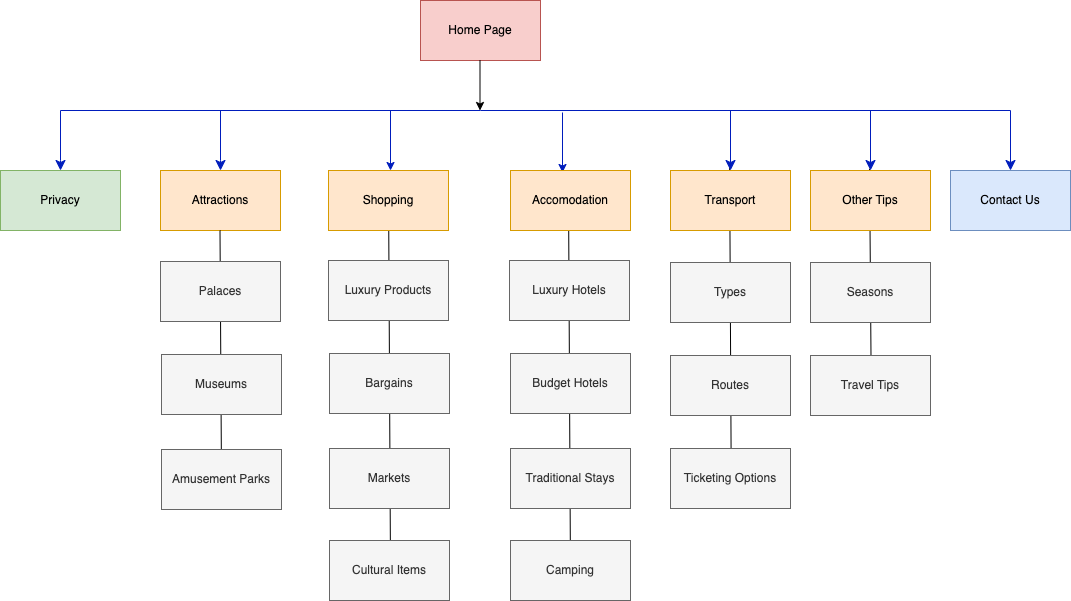

The diagram above was exported from draw.io. Its source (the exported page's mxGraphModel, read from the mxfile embedded in the PNG):
<mxGraphModel dx="2339" dy="1022" grid="1" gridSize="10" guides="1" tooltips="1" connect="1" arrows="1" fold="1" page="1" pageScale="1" pageWidth="1100" pageHeight="850" math="0" shadow="0">
  <root>
    <mxCell id="0" />
    <mxCell id="1" parent="0" />
    <mxCell id="xICSueHKrAzOodFPaBsb-24" value="" style="endArrow=none;html=1;rounded=0;" edge="1" parent="1">
      <mxGeometry width="50" height="50" relative="1" as="geometry">
        <mxPoint x="810.94" y="533.75" as="sourcePoint" />
        <mxPoint x="809.06" y="288.25" as="targetPoint" />
      </mxGeometry>
    </mxCell>
    <mxCell id="xICSueHKrAzOodFPaBsb-23" value="" style="endArrow=none;html=1;rounded=0;" edge="1" parent="1">
      <mxGeometry width="50" height="50" relative="1" as="geometry">
        <mxPoint x="670.88" y="628" as="sourcePoint" />
        <mxPoint x="669.13" y="287" as="targetPoint" />
      </mxGeometry>
    </mxCell>
    <mxCell id="xICSueHKrAzOodFPaBsb-22" value="" style="endArrow=none;html=1;rounded=0;" edge="1" parent="1">
      <mxGeometry width="50" height="50" relative="1" as="geometry">
        <mxPoint x="509.88" y="675.5" as="sourcePoint" />
        <mxPoint x="508.13" y="334.5" as="targetPoint" />
      </mxGeometry>
    </mxCell>
    <mxCell id="xICSueHKrAzOodFPaBsb-7" value="" style="endArrow=none;html=1;rounded=0;" edge="1" parent="1">
      <mxGeometry width="50" height="50" relative="1" as="geometry">
        <mxPoint x="330" y="690" as="sourcePoint" />
        <mxPoint x="328.25" y="349" as="targetPoint" />
      </mxGeometry>
    </mxCell>
    <mxCell id="i93go3o4aL7z4DNY35Lh-1" value="Home Page" style="rounded=0;whiteSpace=wrap;html=1;fillColor=#f8cecc;strokeColor=#b85450;" parent="1" vertex="1">
      <mxGeometry x="360" y="120" width="120" height="60" as="geometry" />
    </mxCell>
    <mxCell id="i93go3o4aL7z4DNY35Lh-5" value="" style="endArrow=classic;html=1;rounded=0;" parent="1" edge="1">
      <mxGeometry width="50" height="50" relative="1" as="geometry">
        <mxPoint x="419.5" y="180" as="sourcePoint" />
        <mxPoint x="419.5" y="230" as="targetPoint" />
      </mxGeometry>
    </mxCell>
    <mxCell id="i93go3o4aL7z4DNY35Lh-9" value="" style="edgeStyle=segmentEdgeStyle;endArrow=classic;html=1;curved=0;rounded=0;endSize=8;startSize=8;fillColor=#0050ef;strokeColor=#001DBC;" parent="1" edge="1">
      <mxGeometry width="50" height="50" relative="1" as="geometry">
        <mxPoint x="420" y="230" as="sourcePoint" />
        <mxPoint x="160" y="290" as="targetPoint" />
        <Array as="points">
          <mxPoint x="160" y="230" />
          <mxPoint x="160" y="280" />
        </Array>
      </mxGeometry>
    </mxCell>
    <mxCell id="i93go3o4aL7z4DNY35Lh-10" value="" style="edgeStyle=segmentEdgeStyle;endArrow=classic;html=1;curved=0;rounded=0;endSize=8;startSize=8;fillColor=#0050ef;strokeColor=#001DBC;" parent="1" edge="1">
      <mxGeometry width="50" height="50" relative="1" as="geometry">
        <mxPoint x="420" y="230" as="sourcePoint" />
        <mxPoint x="670" y="290" as="targetPoint" />
      </mxGeometry>
    </mxCell>
    <mxCell id="i93go3o4aL7z4DNY35Lh-13" value="" style="endArrow=classic;html=1;rounded=0;fillColor=#0050ef;strokeColor=#001DBC;" parent="1" edge="1">
      <mxGeometry width="50" height="50" relative="1" as="geometry">
        <mxPoint x="330" y="230" as="sourcePoint" />
        <mxPoint x="330" y="290" as="targetPoint" />
      </mxGeometry>
    </mxCell>
    <mxCell id="i93go3o4aL7z4DNY35Lh-15" value="" style="endArrow=classic;html=1;rounded=0;fillColor=#0050ef;strokeColor=#001DBC;" parent="1" edge="1">
      <mxGeometry width="50" height="50" relative="1" as="geometry">
        <mxPoint x="502" y="232" as="sourcePoint" />
        <mxPoint x="502" y="292" as="targetPoint" />
      </mxGeometry>
    </mxCell>
    <mxCell id="i93go3o4aL7z4DNY35Lh-17" value="Attractions" style="rounded=0;whiteSpace=wrap;html=1;fillColor=#ffe6cc;strokeColor=#d79b00;" parent="1" vertex="1">
      <mxGeometry x="100" y="290" width="120" height="60" as="geometry" />
    </mxCell>
    <mxCell id="i93go3o4aL7z4DNY35Lh-18" value="Shopping" style="rounded=0;whiteSpace=wrap;html=1;fillColor=#ffe6cc;strokeColor=#d79b00;" parent="1" vertex="1">
      <mxGeometry x="268" y="290" width="120" height="60" as="geometry" />
    </mxCell>
    <mxCell id="i93go3o4aL7z4DNY35Lh-19" value="Accomodation" style="rounded=0;whiteSpace=wrap;html=1;fillColor=#ffe6cc;strokeColor=#d79b00;" parent="1" vertex="1">
      <mxGeometry x="450" y="290" width="120" height="60" as="geometry" />
    </mxCell>
    <mxCell id="i93go3o4aL7z4DNY35Lh-20" value="Luxury Products" style="rounded=0;whiteSpace=wrap;html=1;fillColor=#f5f5f5;strokeColor=#666666;fontColor=#333333;" parent="1" vertex="1">
      <mxGeometry x="268" y="380" width="120" height="60" as="geometry" />
    </mxCell>
    <mxCell id="i93go3o4aL7z4DNY35Lh-21" value="Bargains" style="rounded=0;whiteSpace=wrap;html=1;fillColor=#f5f5f5;strokeColor=#666666;fontColor=#333333;" parent="1" vertex="1">
      <mxGeometry x="269" y="473" width="120" height="60" as="geometry" />
    </mxCell>
    <mxCell id="i93go3o4aL7z4DNY35Lh-22" value="Markets" style="rounded=0;whiteSpace=wrap;html=1;fillColor=#f5f5f5;strokeColor=#666666;fontColor=#333333;" parent="1" vertex="1">
      <mxGeometry x="269" y="568" width="120" height="60" as="geometry" />
    </mxCell>
    <mxCell id="i93go3o4aL7z4DNY35Lh-23" value="" style="endArrow=none;html=1;rounded=0;" parent="1" edge="1" source="xICSueHKrAzOodFPaBsb-6">
      <mxGeometry width="50" height="50" relative="1" as="geometry">
        <mxPoint x="160" y="640" as="sourcePoint" />
        <mxPoint x="159.5" y="350" as="targetPoint" />
      </mxGeometry>
    </mxCell>
    <mxCell id="i93go3o4aL7z4DNY35Lh-30" value="Transport" style="rounded=0;whiteSpace=wrap;html=1;fillColor=#ffe6cc;strokeColor=#d79b00;" parent="1" vertex="1">
      <mxGeometry x="610" y="290" width="120" height="60" as="geometry" />
    </mxCell>
    <mxCell id="i93go3o4aL7z4DNY35Lh-31" value="Types" style="rounded=0;whiteSpace=wrap;html=1;fillColor=#f5f5f5;strokeColor=#666666;fontColor=#333333;" parent="1" vertex="1">
      <mxGeometry x="610" y="382" width="120" height="60" as="geometry" />
    </mxCell>
    <mxCell id="i93go3o4aL7z4DNY35Lh-32" value="Routes" style="rounded=0;whiteSpace=wrap;html=1;fillColor=#f5f5f5;strokeColor=#666666;fontColor=#333333;" parent="1" vertex="1">
      <mxGeometry x="610" y="475" width="120" height="60" as="geometry" />
    </mxCell>
    <mxCell id="xICSueHKrAzOodFPaBsb-1" value="Other Tips" style="rounded=0;whiteSpace=wrap;html=1;fillColor=#ffe6cc;strokeColor=#d79b00;" vertex="1" parent="1">
      <mxGeometry x="750" y="290" width="120" height="60" as="geometry" />
    </mxCell>
    <mxCell id="xICSueHKrAzOodFPaBsb-2" value="Contact Us" style="rounded=0;whiteSpace=wrap;html=1;fillColor=#dae8fc;strokeColor=#6c8ebf;" vertex="1" parent="1">
      <mxGeometry x="890" y="290" width="120" height="60" as="geometry" />
    </mxCell>
    <mxCell id="xICSueHKrAzOodFPaBsb-3" value="Privacy" style="rounded=0;whiteSpace=wrap;html=1;fillColor=#d5e8d4;strokeColor=#82b366;" vertex="1" parent="1">
      <mxGeometry x="-60" y="290" width="120" height="60" as="geometry" />
    </mxCell>
    <mxCell id="xICSueHKrAzOodFPaBsb-4" value="Palaces" style="rounded=0;whiteSpace=wrap;html=1;fillColor=#f5f5f5;strokeColor=#666666;fontColor=#333333;" vertex="1" parent="1">
      <mxGeometry x="100" y="381" width="120" height="60" as="geometry" />
    </mxCell>
    <mxCell id="xICSueHKrAzOodFPaBsb-5" value="Museums" style="rounded=0;whiteSpace=wrap;html=1;fillColor=#f5f5f5;strokeColor=#666666;fontColor=#333333;" vertex="1" parent="1">
      <mxGeometry x="101" y="474" width="120" height="60" as="geometry" />
    </mxCell>
    <mxCell id="xICSueHKrAzOodFPaBsb-6" value="Amusement Parks" style="rounded=0;whiteSpace=wrap;html=1;fillColor=#f5f5f5;strokeColor=#666666;fontColor=#333333;" vertex="1" parent="1">
      <mxGeometry x="101" y="569" width="120" height="60" as="geometry" />
    </mxCell>
    <mxCell id="xICSueHKrAzOodFPaBsb-10" value="Cultural Items" style="rounded=0;whiteSpace=wrap;html=1;fillColor=#f5f5f5;strokeColor=#666666;fontColor=#333333;" vertex="1" parent="1">
      <mxGeometry x="269" y="660" width="120" height="60" as="geometry" />
    </mxCell>
    <mxCell id="xICSueHKrAzOodFPaBsb-13" value="Luxury Hotels" style="rounded=0;whiteSpace=wrap;html=1;fillColor=#f5f5f5;strokeColor=#666666;fontColor=#333333;" vertex="1" parent="1">
      <mxGeometry x="449" y="380" width="120" height="60" as="geometry" />
    </mxCell>
    <mxCell id="xICSueHKrAzOodFPaBsb-14" value="Budget Hotels" style="rounded=0;whiteSpace=wrap;html=1;fillColor=#f5f5f5;strokeColor=#666666;fontColor=#333333;" vertex="1" parent="1">
      <mxGeometry x="450" y="473" width="120" height="60" as="geometry" />
    </mxCell>
    <mxCell id="xICSueHKrAzOodFPaBsb-15" value="Traditional Stays" style="rounded=0;whiteSpace=wrap;html=1;fillColor=#f5f5f5;strokeColor=#666666;fontColor=#333333;" vertex="1" parent="1">
      <mxGeometry x="450" y="568" width="120" height="60" as="geometry" />
    </mxCell>
    <mxCell id="xICSueHKrAzOodFPaBsb-16" value="Camping" style="rounded=0;whiteSpace=wrap;html=1;fillColor=#f5f5f5;strokeColor=#666666;fontColor=#333333;" vertex="1" parent="1">
      <mxGeometry x="450" y="660" width="120" height="60" as="geometry" />
    </mxCell>
    <mxCell id="xICSueHKrAzOodFPaBsb-17" value="Ticketing Options" style="rounded=0;whiteSpace=wrap;html=1;fillColor=#f5f5f5;strokeColor=#666666;fontColor=#333333;" vertex="1" parent="1">
      <mxGeometry x="610" y="568" width="120" height="60" as="geometry" />
    </mxCell>
    <mxCell id="xICSueHKrAzOodFPaBsb-18" value="Seasons" style="rounded=0;whiteSpace=wrap;html=1;fillColor=#f5f5f5;strokeColor=#666666;fontColor=#333333;" vertex="1" parent="1">
      <mxGeometry x="750" y="382" width="120" height="60" as="geometry" />
    </mxCell>
    <mxCell id="xICSueHKrAzOodFPaBsb-19" value="Travel Tips" style="rounded=0;whiteSpace=wrap;html=1;fillColor=#f5f5f5;strokeColor=#666666;fontColor=#333333;" vertex="1" parent="1">
      <mxGeometry x="750" y="475" width="120" height="60" as="geometry" />
    </mxCell>
    <mxCell id="xICSueHKrAzOodFPaBsb-25" value="" style="edgeStyle=segmentEdgeStyle;endArrow=classic;html=1;curved=0;rounded=0;endSize=8;startSize=8;fillColor=#0050ef;strokeColor=#001DBC;" edge="1" parent="1">
      <mxGeometry width="50" height="50" relative="1" as="geometry">
        <mxPoint x="560" y="230" as="sourcePoint" />
        <mxPoint x="810" y="290" as="targetPoint" />
      </mxGeometry>
    </mxCell>
    <mxCell id="xICSueHKrAzOodFPaBsb-26" value="" style="edgeStyle=segmentEdgeStyle;endArrow=classic;html=1;curved=0;rounded=0;endSize=8;startSize=8;fillColor=#0050ef;strokeColor=#001DBC;" edge="1" parent="1">
      <mxGeometry width="50" height="50" relative="1" as="geometry">
        <mxPoint x="700" y="230" as="sourcePoint" />
        <mxPoint x="950" y="290" as="targetPoint" />
      </mxGeometry>
    </mxCell>
    <mxCell id="xICSueHKrAzOodFPaBsb-27" value="" style="edgeStyle=segmentEdgeStyle;endArrow=classic;html=1;curved=0;rounded=0;endSize=8;startSize=8;fillColor=#0050ef;strokeColor=#001DBC;" edge="1" parent="1">
      <mxGeometry width="50" height="50" relative="1" as="geometry">
        <mxPoint x="260" y="230" as="sourcePoint" />
        <mxPoint y="290" as="targetPoint" />
        <Array as="points">
          <mxPoint y="230" />
          <mxPoint y="280" />
        </Array>
      </mxGeometry>
    </mxCell>
  </root>
</mxGraphModel>